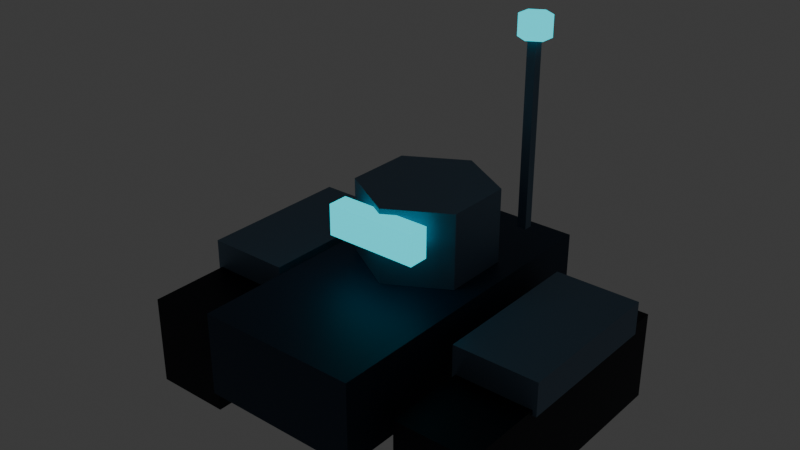 # Source: scout_low.blend  (saved by Blender 4.5.90; exported with 4.5.12 LTS)
import bpy
from mathutils import Matrix  # noqa: F401  (used for matrix-valued properties, if any)

bpy.ops.wm.read_factory_settings(use_empty=True)
scene = bpy.context.scene
scene.name = 'Scene'

# ---- collections
col_collection = bpy.data.collections.new('Collection'); scene.collection.children.link(col_collection)

# ---- materials (node trees are filled in below, after node groups)
mat_armor = bpy.data.materials.new('armor')
mat_armor.diffuse_color = (0.01938, 0.04519, 0.08438, 1.0)
mat_dark = bpy.data.materials.new('dark')
mat_dark.diffuse_color = (0.002428, 0.004777, 0.01229, 1.0)
mat_team = bpy.data.materials.new('team')
mat_team.diffuse_color = (0.0, 0.8714, 1.0, 1.0)
mat_edge = bpy.data.materials.new('edge')
mat_edge.diffuse_color = (0.1413, 0.2232, 0.314, 1.0)

# ---- material node trees
mat_armor.use_nodes = True; mat_armor.node_tree.nodes.clear()
_N = mat_armor.node_tree.nodes; _L = mat_armor.node_tree.links
n0 = _N.new('ShaderNodeBsdfPrincipled'); n0.name = 'Principled BSDF'; n0.location = (-200, 100)
n0.inputs[0].default_value = (0.01938, 0.04519, 0.08438, 1.0)
n0.inputs[1].default_value = 0.55
n0.inputs[2].default_value = 0.55
n1 = _N.new('ShaderNodeOutputMaterial'); n1.name = 'Material Output'; n1.location = (200, 100)
_L.new(n0.outputs[0], n1.inputs[0])
n1.is_active_output = True
mat_dark.use_nodes = True; mat_dark.node_tree.nodes.clear()
_N = mat_dark.node_tree.nodes; _L = mat_dark.node_tree.links
n0 = _N.new('ShaderNodeBsdfPrincipled'); n0.name = 'Principled BSDF'; n0.location = (-200, 100)
n0.inputs[0].default_value = (0.002428, 0.004777, 0.01229, 1.0)
n0.inputs[1].default_value = 0.55
n0.inputs[2].default_value = 0.55
n1 = _N.new('ShaderNodeOutputMaterial'); n1.name = 'Material Output'; n1.location = (200, 100)
_L.new(n0.outputs[0], n1.inputs[0])
n1.is_active_output = True
mat_team.use_nodes = True; mat_team.node_tree.nodes.clear()
_N = mat_team.node_tree.nodes; _L = mat_team.node_tree.links
n0 = _N.new('ShaderNodeBsdfPrincipled'); n0.name = 'Principled BSDF'; n0.location = (-200, 100)
n0.inputs[0].default_value = (0.0, 0.8714, 1.0, 1.0)
n0.inputs[1].default_value = 0.1
n0.inputs[2].default_value = 0.9
n0.inputs[27].default_value = (0.0, 0.8714, 1.0, 1.0)
n0.inputs[28].default_value = 1.0
n1 = _N.new('ShaderNodeOutputMaterial'); n1.name = 'Material Output'; n1.location = (200, 100)
_L.new(n0.outputs[0], n1.inputs[0])
n1.is_active_output = True
mat_edge.use_nodes = True; mat_edge.node_tree.nodes.clear()
_N = mat_edge.node_tree.nodes; _L = mat_edge.node_tree.links
n0 = _N.new('ShaderNodeBsdfPrincipled'); n0.name = 'Principled BSDF'; n0.location = (-200, 100)
n0.inputs[0].default_value = (0.1413, 0.2232, 0.314, 1.0)
n0.inputs[1].default_value = 0.55
n0.inputs[2].default_value = 0.55
n1 = _N.new('ShaderNodeOutputMaterial'); n1.name = 'Material Output'; n1.location = (200, 100)
_L.new(n0.outputs[0], n1.inputs[0])
n1.is_active_output = True

# ---- world
world_world = bpy.data.worlds.new('World'); scene.world = world_world
world_world.use_nodes = True; world_world.node_tree.nodes.clear()
_N = world_world.node_tree.nodes; _L = world_world.node_tree.links
n0 = _N.new('ShaderNodeOutputWorld'); n0.name = 'World Output'; n0.location = (200, 100)
n1 = _N.new('ShaderNodeBackground'); n1.name = 'Background'; n1.location = (-200, 100)
n1.inputs[0].default_value = (0.05088, 0.05088, 0.05088, 1.0)
_L.new(n1.outputs[0], n0.inputs[0])
n0.is_active_output = True
world_world.color = (0.05088, 0.05088, 0.05088)
world_world.sun_shadow_jitter_overblur = 0.0

# ---- meshes
me_cube_423 = bpy.data.meshes.new('Cube.423')
me_cube_423.from_pydata([(-0.31, -0.625, -0.16), (-0.31, -0.625, 0.16), (-0.31, 0.625, -0.16), (-0.31, 0.625, 0.16), (0.31, -0.625, -0.16), (0.31, -0.625, 0.16), (0.31, 0.625, -0.16), (0.31, 0.625, 0.16)], [], [(0, 1, 3, 2), (2, 3, 7, 6), (6, 7, 5, 4), (4, 5, 1, 0), (2, 6, 4, 0), (7, 3, 1, 5)])
_uv = me_cube_423.uv_layers.new(name='UVMap')
_uv.uv.foreach_set('vector', [0.375, 0.0, 0.625, 0.0, 0.625, 0.25, 0.375, 0.25, 0.375, 0.25, 0.625, 0.25, 0.625, 0.5, 0.375, 0.5, 0.375, 0.5, 0.625, 0.5, 0.625, 0.75, 0.375, 0.75, 0.375, 0.75, 0.625, 0.75, 0.625, 1.0, 0.375, 1.0, 0.125, 0.5, 0.375, 0.5, 0.375, 0.75, 0.125, 0.75, 0.625, 0.5, 0.875, 0.5, 0.875, 0.75, 0.625, 0.75])
me_cube_423.materials.append(mat_armor)
me_cube_423.update()
me_cube_424 = bpy.data.meshes.new('Cube.424')
me_cube_424.from_pydata([(-0.15, -0.525, -0.175), (-0.15, -0.525, 0.175), (-0.15, 0.525, -0.175), (-0.15, 0.525, 0.175), (0.15, -0.525, -0.175), (0.15, -0.525, 0.175), (0.15, 0.525, -0.175), (0.15, 0.525, 0.175)], [], [(0, 1, 3, 2), (2, 3, 7, 6), (6, 7, 5, 4), (4, 5, 1, 0), (2, 6, 4, 0), (7, 3, 1, 5)])
_uv = me_cube_424.uv_layers.new(name='UVMap')
_uv.uv.foreach_set('vector', [0.375, 0.0, 0.625, 0.0, 0.625, 0.25, 0.375, 0.25, 0.375, 0.25, 0.625, 0.25, 0.625, 0.5, 0.375, 0.5, 0.375, 0.5, 0.625, 0.5, 0.625, 0.75, 0.375, 0.75, 0.375, 0.75, 0.625, 0.75, 0.625, 1.0, 0.375, 1.0, 0.125, 0.5, 0.375, 0.5, 0.375, 0.75, 0.125, 0.75, 0.625, 0.5, 0.875, 0.5, 0.875, 0.75, 0.625, 0.75])
me_cube_424.materials.append(mat_dark)
me_cube_424.update()
me_cube_425 = bpy.data.meshes.new('Cube.425')
me_cube_425.from_pydata([(-0.09, -0.375, -0.03), (-0.09, -0.375, 0.03), (-0.09, 0.375, -0.03), (-0.09, 0.375, 0.03), (0.09, -0.375, -0.03), (0.09, -0.375, 0.03), (0.09, 0.375, -0.03), (0.09, 0.375, 0.03)], [], [(0, 1, 3, 2), (2, 3, 7, 6), (6, 7, 5, 4), (4, 5, 1, 0), (2, 6, 4, 0), (7, 3, 1, 5)])
_uv = me_cube_425.uv_layers.new(name='UVMap')
_uv.uv.foreach_set('vector', [0.375, 0.0, 0.625, 0.0, 0.625, 0.25, 0.375, 0.25, 0.375, 0.25, 0.625, 0.25, 0.625, 0.5, 0.375, 0.5, 0.375, 0.5, 0.625, 0.5, 0.625, 0.75, 0.375, 0.75, 0.375, 0.75, 0.625, 0.75, 0.625, 1.0, 0.375, 1.0, 0.125, 0.5, 0.375, 0.5, 0.375, 0.75, 0.125, 0.75, 0.625, 0.5, 0.875, 0.5, 0.875, 0.75, 0.625, 0.75])
me_cube_425.materials.append(mat_team)
me_cube_425.update()
me_cube_426 = bpy.data.meshes.new('Cube.426')
me_cube_426.from_pydata([(-0.165, -0.31, -0.065), (-0.165, -0.31, 0.065), (-0.165, 0.31, -0.065), (-0.165, 0.31, 0.065), (0.165, -0.31, -0.065), (0.165, -0.31, 0.065), (0.165, 0.31, -0.065), (0.165, 0.31, 0.065)], [], [(0, 1, 3, 2), (2, 3, 7, 6), (6, 7, 5, 4), (4, 5, 1, 0), (2, 6, 4, 0), (7, 3, 1, 5)])
_uv = me_cube_426.uv_layers.new(name='UVMap')
_uv.uv.foreach_set('vector', [0.375, 0.0, 0.625, 0.0, 0.625, 0.25, 0.375, 0.25, 0.375, 0.25, 0.625, 0.25, 0.625, 0.5, 0.375, 0.5, 0.375, 0.5, 0.625, 0.5, 0.625, 0.75, 0.375, 0.75, 0.375, 0.75, 0.625, 0.75, 0.625, 1.0, 0.375, 1.0, 0.125, 0.5, 0.375, 0.5, 0.375, 0.75, 0.125, 0.75, 0.625, 0.5, 0.875, 0.5, 0.875, 0.75, 0.625, 0.75])
me_cube_426.materials.append(mat_edge)
me_cube_426.update()
me_cube_427 = bpy.data.meshes.new('Cube.427')
me_cube_427.from_pydata([(-0.15, -0.525, -0.175), (-0.15, -0.525, 0.175), (-0.15, 0.525, -0.175), (-0.15, 0.525, 0.175), (0.15, -0.525, -0.175), (0.15, -0.525, 0.175), (0.15, 0.525, -0.175), (0.15, 0.525, 0.175)], [], [(0, 1, 3, 2), (2, 3, 7, 6), (6, 7, 5, 4), (4, 5, 1, 0), (2, 6, 4, 0), (7, 3, 1, 5)])
_uv = me_cube_427.uv_layers.new(name='UVMap')
_uv.uv.foreach_set('vector', [0.375, 0.0, 0.625, 0.0, 0.625, 0.25, 0.375, 0.25, 0.375, 0.25, 0.625, 0.25, 0.625, 0.5, 0.375, 0.5, 0.375, 0.5, 0.625, 0.5, 0.625, 0.75, 0.375, 0.75, 0.375, 0.75, 0.625, 0.75, 0.625, 1.0, 0.375, 1.0, 0.125, 0.5, 0.375, 0.5, 0.375, 0.75, 0.125, 0.75, 0.625, 0.5, 0.875, 0.5, 0.875, 0.75, 0.625, 0.75])
me_cube_427.materials.append(mat_dark)
me_cube_427.update()
me_cube_428 = bpy.data.meshes.new('Cube.428')
me_cube_428.from_pydata([(-0.09, -0.375, -0.03), (-0.09, -0.375, 0.03), (-0.09, 0.375, -0.03), (-0.09, 0.375, 0.03), (0.09, -0.375, -0.03), (0.09, -0.375, 0.03), (0.09, 0.375, -0.03), (0.09, 0.375, 0.03)], [], [(0, 1, 3, 2), (2, 3, 7, 6), (6, 7, 5, 4), (4, 5, 1, 0), (2, 6, 4, 0), (7, 3, 1, 5)])
_uv = me_cube_428.uv_layers.new(name='UVMap')
_uv.uv.foreach_set('vector', [0.375, 0.0, 0.625, 0.0, 0.625, 0.25, 0.375, 0.25, 0.375, 0.25, 0.625, 0.25, 0.625, 0.5, 0.375, 0.5, 0.375, 0.5, 0.625, 0.5, 0.625, 0.75, 0.375, 0.75, 0.375, 0.75, 0.625, 0.75, 0.625, 1.0, 0.375, 1.0, 0.125, 0.5, 0.375, 0.5, 0.375, 0.75, 0.125, 0.75, 0.625, 0.5, 0.875, 0.5, 0.875, 0.75, 0.625, 0.75])
me_cube_428.materials.append(mat_team)
me_cube_428.update()
me_cube_429 = bpy.data.meshes.new('Cube.429')
me_cube_429.from_pydata([(-0.165, -0.31, -0.065), (-0.165, -0.31, 0.065), (-0.165, 0.31, -0.065), (-0.165, 0.31, 0.065), (0.165, -0.31, -0.065), (0.165, -0.31, 0.065), (0.165, 0.31, -0.065), (0.165, 0.31, 0.065)], [], [(0, 1, 3, 2), (2, 3, 7, 6), (6, 7, 5, 4), (4, 5, 1, 0), (2, 6, 4, 0), (7, 3, 1, 5)])
_uv = me_cube_429.uv_layers.new(name='UVMap')
_uv.uv.foreach_set('vector', [0.375, 0.0, 0.625, 0.0, 0.625, 0.25, 0.375, 0.25, 0.375, 0.25, 0.625, 0.25, 0.625, 0.5, 0.375, 0.5, 0.375, 0.5, 0.625, 0.5, 0.625, 0.75, 0.375, 0.75, 0.375, 0.75, 0.625, 0.75, 0.625, 1.0, 0.375, 1.0, 0.125, 0.5, 0.375, 0.5, 0.375, 0.75, 0.125, 0.75, 0.625, 0.5, 0.875, 0.5, 0.875, 0.75, 0.625, 0.75])
me_cube_429.materials.append(mat_edge)
me_cube_429.update()
me_cylinder_033 = bpy.data.meshes.new('Cylinder.033')
me_cylinder_033.from_pydata([(0.0, 0.26, -0.15), (0.0, 0.26, 0.15), (0.2252, 0.13, -0.15), (0.2252, 0.13, 0.15), (0.2252, -0.13, -0.15), (0.2252, -0.13, 0.15), (0.0, -0.26, -0.15), (0.0, -0.26, 0.15), (-0.2252, -0.13, -0.15), (-0.2252, -0.13, 0.15), (-0.2252, 0.13, -0.15), (-0.2252, 0.13, 0.15)], [], [(0, 1, 3, 2), (2, 3, 5, 4), (4, 5, 7, 6), (6, 7, 9, 8), (3, 1, 11, 9, 7, 5), (8, 9, 11, 10), (10, 11, 1, 0), (0, 2, 4, 6, 8, 10)])
_uv = me_cylinder_033.uv_layers.new(name='UVMap')
_uv.uv.foreach_set('vector', [1.0, 0.5, 1.0, 1.0, 0.8333, 1.0, 0.8333, 0.5, 0.8333, 0.5, 0.8333, 1.0, 0.6667, 1.0, 0.6667, 0.5, 0.6667, 0.5, 0.6667, 1.0, 0.5, 1.0, 0.5, 0.5, 0.5, 0.5, 0.5, 1.0, 0.3333, 1.0, 0.3333, 0.5, 0.4578, 0.37, 0.25, 0.49, 0.04215, 0.37, 0.04215, 0.13, 0.25, 0.01, 0.4578, 0.13, 0.3333, 0.5, 0.3333, 1.0, 0.1667, 1.0, 0.1667, 0.5, 0.1667, 0.5, 0.1667, 1.0, -8.941e-08, 1.0, -8.941e-08, 0.5, 0.75, 0.49, 0.9578, 0.37, 0.9578, 0.13, 0.75, 0.01, 0.5422, 0.13, 0.5422, 0.37])
me_cylinder_033.materials.append(mat_edge)
me_cylinder_033.update()
me_cube_430 = bpy.data.meshes.new('Cube.430')
me_cube_430.from_pydata([(-0.18, -0.04, -0.06), (-0.18, -0.04, 0.06), (-0.18, 0.04, -0.06), (-0.18, 0.04, 0.06), (0.18, -0.04, -0.06), (0.18, -0.04, 0.06), (0.18, 0.04, -0.06), (0.18, 0.04, 0.06)], [], [(0, 1, 3, 2), (2, 3, 7, 6), (6, 7, 5, 4), (4, 5, 1, 0), (2, 6, 4, 0), (7, 3, 1, 5)])
_uv = me_cube_430.uv_layers.new(name='UVMap')
_uv.uv.foreach_set('vector', [0.375, 0.0, 0.625, 0.0, 0.625, 0.25, 0.375, 0.25, 0.375, 0.25, 0.625, 0.25, 0.625, 0.5, 0.375, 0.5, 0.375, 0.5, 0.625, 0.5, 0.625, 0.75, 0.375, 0.75, 0.375, 0.75, 0.625, 0.75, 0.625, 1.0, 0.375, 1.0, 0.125, 0.5, 0.375, 0.5, 0.375, 0.75, 0.125, 0.75, 0.625, 0.5, 0.875, 0.5, 0.875, 0.75, 0.625, 0.75])
me_cube_430.materials.append(mat_team)
me_cube_430.update()
me_cube_431 = bpy.data.meshes.new('Cube.431')
me_cube_431.from_pydata([(-0.0175, -0.0175, -0.375), (-0.0175, -0.0175, 0.375), (-0.0175, 0.0175, -0.375), (-0.0175, 0.0175, 0.375), (0.0175, -0.0175, -0.375), (0.0175, -0.0175, 0.375), (0.0175, 0.0175, -0.375), (0.0175, 0.0175, 0.375)], [], [(0, 1, 3, 2), (2, 3, 7, 6), (6, 7, 5, 4), (4, 5, 1, 0), (2, 6, 4, 0), (7, 3, 1, 5)])
_uv = me_cube_431.uv_layers.new(name='UVMap')
_uv.uv.foreach_set('vector', [0.375, 0.0, 0.625, 0.0, 0.625, 0.25, 0.375, 0.25, 0.375, 0.25, 0.625, 0.25, 0.625, 0.5, 0.375, 0.5, 0.375, 0.5, 0.625, 0.5, 0.625, 0.75, 0.375, 0.75, 0.375, 0.75, 0.625, 0.75, 0.625, 1.0, 0.375, 1.0, 0.125, 0.5, 0.375, 0.5, 0.375, 0.75, 0.125, 0.75, 0.625, 0.5, 0.875, 0.5, 0.875, 0.75, 0.625, 0.75])
me_cube_431.materials.append(mat_edge)
me_cube_431.update()
me_cylinder_034 = bpy.data.meshes.new('Cylinder.034')
me_cylinder_034.from_pydata([(0.0, 0.06, -0.04), (0.0, 0.06, 0.04), (0.05196, 0.03, -0.04), (0.05196, 0.03, 0.04), (0.05196, -0.03, -0.04), (0.05196, -0.03, 0.04), (0.0, -0.06, -0.04), (0.0, -0.06, 0.04), (-0.05196, -0.03, -0.04), (-0.05196, -0.03, 0.04), (-0.05196, 0.03, -0.04), (-0.05196, 0.03, 0.04)], [], [(0, 1, 3, 2), (2, 3, 5, 4), (4, 5, 7, 6), (6, 7, 9, 8), (3, 1, 11, 9, 7, 5), (8, 9, 11, 10), (10, 11, 1, 0), (0, 2, 4, 6, 8, 10)])
_uv = me_cylinder_034.uv_layers.new(name='UVMap')
_uv.uv.foreach_set('vector', [1.0, 0.5, 1.0, 1.0, 0.8333, 1.0, 0.8333, 0.5, 0.8333, 0.5, 0.8333, 1.0, 0.6667, 1.0, 0.6667, 0.5, 0.6667, 0.5, 0.6667, 1.0, 0.5, 1.0, 0.5, 0.5, 0.5, 0.5, 0.5, 1.0, 0.3333, 1.0, 0.3333, 0.5, 0.4578, 0.37, 0.25, 0.49, 0.04215, 0.37, 0.04215, 0.13, 0.25, 0.01, 0.4578, 0.13, 0.3333, 0.5, 0.3333, 1.0, 0.1667, 1.0, 0.1667, 0.5, 0.1667, 0.5, 0.1667, 1.0, -8.941e-08, 1.0, -8.941e-08, 0.5, 0.75, 0.49, 0.9578, 0.37, 0.9578, 0.13, 0.75, 0.01, 0.5422, 0.13, 0.5422, 0.37])
me_cylinder_034.materials.append(mat_team)
me_cylinder_034.update()

# ---- objects
ob_recon_keel = bpy.data.objects.new('Recon keel', me_cube_423)
ob_hover_nacelle = bpy.data.objects.new('Hover nacelle', me_cube_424)
ob_lift_rail = bpy.data.objects.new('Lift rail', me_cube_425)
ob_nacelle_armor = bpy.data.objects.new('Nacelle armor', me_cube_426)
ob_hover_nacelle_001 = bpy.data.objects.new('Hover nacelle.001', me_cube_427)
ob_lift_rail_001 = bpy.data.objects.new('Lift rail.001', me_cube_428)
ob_nacelle_armor_001 = bpy.data.objects.new('Nacelle armor.001', me_cube_429)
ob_sensor_gimbal = bpy.data.objects.new('Sensor gimbal', me_cylinder_033)
ob_optical_array = bpy.data.objects.new('Optical array', me_cube_430)
ob_antenna_mast = bpy.data.objects.new('Antenna mast', me_cube_431)
ob_mast_beacon = bpy.data.objects.new('Mast beacon', me_cylinder_034)

# ---- transforms, parenting, visibility, modifiers, constraints
ob_recon_keel.location = (0.0, 0.0, 0.48)
ob_hover_nacelle.location = (-0.56, 0.0, 0.32)
ob_lift_rail.location = (-0.56, 0.0, 0.16)
ob_nacelle_armor.location = (-0.56, 0.1, 0.54)
ob_hover_nacelle_001.location = (0.56, 0.0, 0.32)
ob_lift_rail_001.location = (0.56, 0.0, 0.16)
ob_nacelle_armor_001.location = (0.56, 0.1, 0.54)
ob_sensor_gimbal.location = (0.0, 0.15, 0.78)
ob_optical_array.location = (0.0, -0.12, 0.85)
ob_antenna_mast.location = (0.23, 0.43, 1.1)
ob_mast_beacon.location = (0.23, 0.43, 1.48)

# ---- collection membership
col_collection.objects.link(ob_recon_keel)
col_collection.objects.link(ob_hover_nacelle)
col_collection.objects.link(ob_lift_rail)
col_collection.objects.link(ob_nacelle_armor)
col_collection.objects.link(ob_hover_nacelle_001)
col_collection.objects.link(ob_lift_rail_001)
col_collection.objects.link(ob_nacelle_armor_001)
col_collection.objects.link(ob_sensor_gimbal)
col_collection.objects.link(ob_optical_array)
col_collection.objects.link(ob_antenna_mast)
col_collection.objects.link(ob_mast_beacon)

# ---- scene / render settings (as saved in the file)
scene.frame_start = 1; scene.frame_end = 250; scene.frame_set(1)
scene.render.engine = 'BLENDER_EEVEE_NEXT'
bpy.context.view_layer.update()

# ---- added for rendering (the .blend has no active camera): camera
cam_auto = bpy.data.cameras.new('AutoCamera')
cam_auto.lens = 50.0
cam_auto.sensor_width = 36.0
cam_auto.clip_end = 1000.0
ob_auto_camera = bpy.data.objects.new('AutoCamera', cam_auto)
scene.collection.objects.link(ob_auto_camera)
ob_auto_camera.location = (2.18891, -2.6267, 2.57613)
ob_auto_camera.rotation_euler = (1.09748, -7.21219e-08, 0.694738)
scene.camera = ob_auto_camera
bpy.context.view_layer.update()
